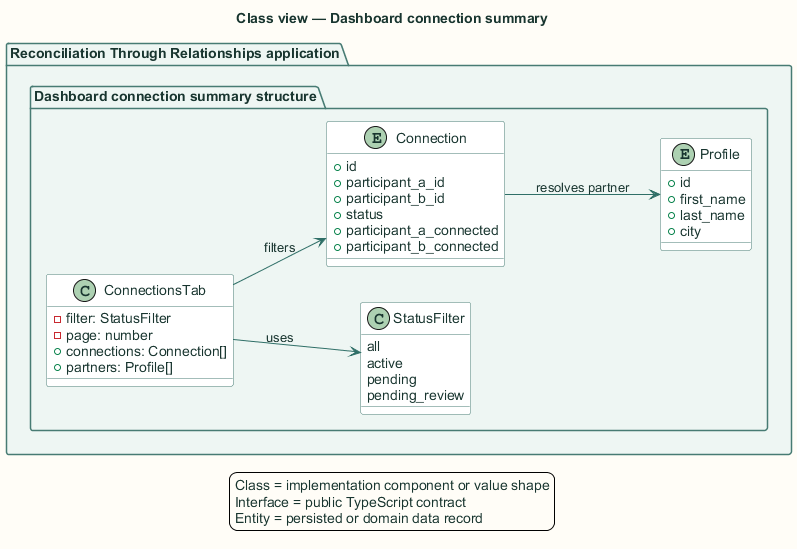

The diagram above was rendered by PlantUML. Its source (embedded in the PNG):
@startuml
title Class view — Dashboard connection summary

skinparam backgroundColor #FFFDF7
skinparam shadowing false
skinparam defaultFontName Arial
skinparam defaultFontColor #18352F
skinparam ArrowColor #2F6F67
skinparam packageBorderColor #477B73
skinparam packageBackgroundColor #EEF6F3
skinparam rectangleBorderColor #477B73
skinparam rectangleBackgroundColor #FFFFFF
skinparam componentBorderColor #8A5A1F
skinparam componentBackgroundColor #FFF6E6
skinparam databaseBorderColor #4E668E
skinparam databaseBackgroundColor #EEF3FB
skinparam actorBorderColor #18352F
skinparam actorBackgroundColor #FFFFFF
skinparam classBorderColor #477B73
skinparam classBackgroundColor #FFFFFF
skinparam sequenceBoxBorderColor #477B73
skinparam sequenceBoxBackgroundColor #F4F8F6
skinparam ParticipantBorderColor #477B73
skinparam ParticipantBackgroundColor #FFFFFF
skinparam BoxPadding 10
hide stereotype

left to right direction
package "Reconciliation Through Relationships application" {
  package "Dashboard connection summary structure" {
    class "ConnectionsTab" as type0 {
      -filter: StatusFilter
      -page: number
      +connections: Connection[]
      +partners: Profile[]
    }
    
    class "StatusFilter" as type1 {
      all
      active
      pending
      pending_review
    }
    
    entity "Connection" as type2 {
      +id
      +participant_a_id
      +participant_b_id
      +status
      +participant_a_connected
      +participant_b_connected
    }
    
    entity "Profile" as type3 {
      +id
      +first_name
      +last_name
      +city
    }
  }
}
type0 --> type1 : uses
type0 --> type2 : filters
type2 --> type3 : resolves partner
legend bottom
  Class = implementation component or value shape
  Interface = public TypeScript contract
  Entity = persisted or domain data record
endlegend
@enduml